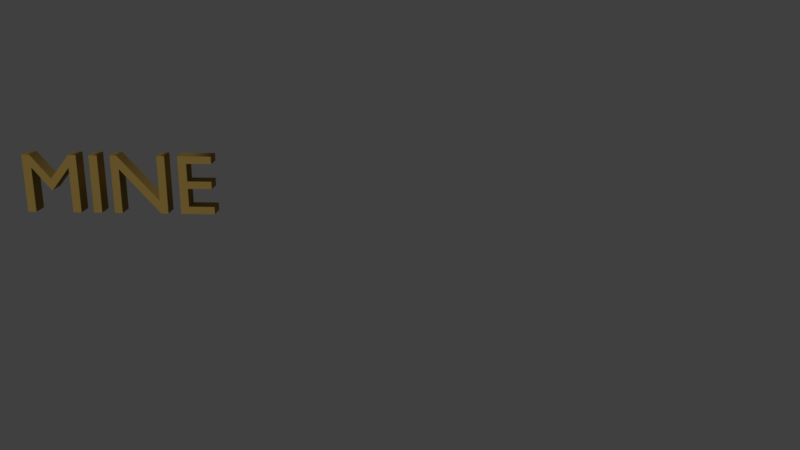 # Source: MineText.blend  (saved by Blender 2.78.0; exported with 4.5.12 LTS)
import bpy
from mathutils import Matrix  # noqa: F401  (used for matrix-valued properties, if any)

bpy.ops.wm.read_factory_settings(use_empty=True)
scene = bpy.context.scene
scene.name = 'Scene'

# ---- collections
col_collection_1 = bpy.data.collections.new('Collection 1'); scene.collection.children.link(col_collection_1)

# ---- materials (node trees are filled in below, after node groups)
mat_material_001 = bpy.data.materials.new('Material.001')
mat_material_001.alpha_threshold = 0.0
mat_material_001.use_transparent_shadow = False
mat_material_001.diffuse_color = (0.3844, 0.2501, 0.06507, 1.0)
mat_material_001.roughness = 0.5

# ---- material node trees

# ---- world
world_world = bpy.data.worlds.new('World'); scene.world = world_world
world_world.color = (0.05088, 0.05088, 0.05088)
world_world.use_sun_shadow = False
world_world.sun_shadow_jitter_overblur = 0.0
world_world.cycles.sampling_method = 'MANUAL'

# ---- cameras
cam_camera = bpy.data.cameras.new('Camera')
cam_camera.clip_end = 100.0
cam_camera.lens = 35.0
cam_camera.sensor_width = 32.0
cam_camera.sensor_height = 18.0
cam_camera.ortho_scale = 7.314
cam_camera.dof.focus_distance = 0.0
cam_camera.dof.aperture_fstop = 128.0

# ---- lights
light_lamp = bpy.data.lights.new('Lamp', 'SUN')
light_lamp.transmission_factor = 0.0
light_lamp.cutoff_distance = 30.0
light_lamp.angle = 0.1993
light_lamp.energy = 1.0
light_lamp.shadow_buffer_clip_start = 1.001
light_lamp.shadow_soft_size = 0.1
light_lamp.shadow_cascade_max_distance = 1000.0

# ---- curves / text
txt_text = bpy.data.curves.new('Text', 'FONT')
txt_text.dimensions = '2D'
txt_text.body = 'MINE'
txt_text.materials.append(mat_material_001)
txt_text.use_path_clamp = True
txt_text.bevel_resolution = 0
txt_text.extrude = 0.1

# ---- objects
ob_minetext = bpy.data.objects.new('MineText', txt_text)
ob_lamp = bpy.data.objects.new('Lamp', light_lamp)
ob_camera = bpy.data.objects.new('Camera', cam_camera)

# ---- transforms, parenting, visibility, modifiers, constraints
ob_minetext.location = (0.0, 0.0, 0.35)
ob_minetext.rotation_euler = (1.571, 0.0, 0.0)
ob_minetext.lineart.crease_threshold = 0.0
ob_lamp.location = (4.076, -4.752, 5.904)
ob_lamp.rotation_euler = (1.147, -0.1801, -6.677)
ob_lamp.lock_rotations_4d = False
ob_lamp.empty_display_type = 'ARROWS'
ob_lamp.color = (0.0, 0.0, 0.0, 0.0)
ob_lamp.lineart.crease_threshold = 0.0
ob_camera.location = (4.922, -9.725, 3.128)
ob_camera.rotation_euler = (1.281, -2.341e-06, 0.05117)
ob_camera.lock_rotations_4d = False
ob_camera.empty_display_type = 'ARROWS'
ob_camera.color = (0.0, 0.0, 0.0, 0.0)
ob_camera.display_type = 'WIRE'
ob_camera.lineart.crease_threshold = 0.0

# ---- collection membership
col_collection_1.objects.link(ob_minetext)
col_collection_1.objects.link(ob_lamp)
col_collection_1.objects.link(ob_camera)

# ---- scene / render settings (as saved in the file)
scene.camera = ob_camera
scene.frame_start = 1; scene.frame_end = 250; scene.frame_set(1)
scene.render.engine = 'BLENDER_EEVEE_NEXT'
scene.render.dither_intensity = 0.0
scene.cycles.use_denoising = False
scene.cycles.samples = 128
scene.cycles.sampling_pattern = 'TABULATED_SOBOL'
scene.cycles.light_sampling_threshold = 0.0
scene.cycles.use_adaptive_sampling = False
scene.cycles.use_light_tree = False
scene.cycles.blur_glossy = 0.0
scene.cycles.sample_clamp_indirect = 0.0
scene.view_settings.view_transform = 'Standard'
bpy.context.view_layer.update()
